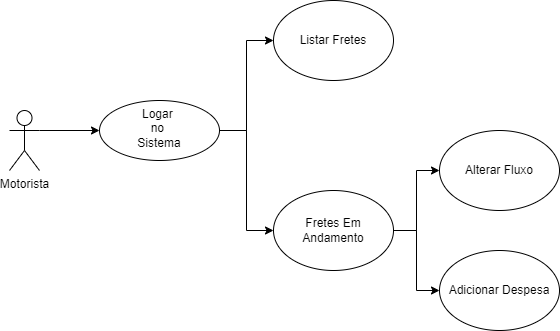

The diagram above was exported from draw.io. Its source (the exported page's mxGraphModel, read from the mxfile embedded in the PNG):
<mxGraphModel dx="698" dy="404" grid="1" gridSize="10" guides="1" tooltips="1" connect="1" arrows="1" fold="1" page="1" pageScale="1" pageWidth="827" pageHeight="1169" math="0" shadow="0">
  <root>
    <mxCell id="0" />
    <mxCell id="1" parent="0" />
    <mxCell id="__j2PkZc5oz21qCt6nm0-1" style="edgeStyle=orthogonalEdgeStyle;rounded=0;orthogonalLoop=1;jettySize=auto;html=1;exitX=1;exitY=0.3333333333333333;exitDx=0;exitDy=0;exitPerimeter=0;entryX=0;entryY=0.5;entryDx=0;entryDy=0;" parent="1" source="vtTGcrxnYsIPUcFAgcAN-1" target="vtTGcrxnYsIPUcFAgcAN-2" edge="1">
      <mxGeometry relative="1" as="geometry" />
    </mxCell>
    <mxCell id="vtTGcrxnYsIPUcFAgcAN-1" value="Motorista" style="shape=umlActor;verticalLabelPosition=bottom;verticalAlign=top;html=1;outlineConnect=0;" parent="1" vertex="1">
      <mxGeometry x="90" y="190" width="30" height="60" as="geometry" />
    </mxCell>
    <mxCell id="tdq7ymKqdsLHccYmPr1G-5" style="edgeStyle=orthogonalEdgeStyle;rounded=0;orthogonalLoop=1;jettySize=auto;html=1;exitX=1;exitY=0.5;exitDx=0;exitDy=0;entryX=0;entryY=0.5;entryDx=0;entryDy=0;" parent="1" source="vtTGcrxnYsIPUcFAgcAN-2" target="tdq7ymKqdsLHccYmPr1G-4" edge="1">
      <mxGeometry relative="1" as="geometry" />
    </mxCell>
    <mxCell id="tdq7ymKqdsLHccYmPr1G-7" style="edgeStyle=orthogonalEdgeStyle;rounded=0;orthogonalLoop=1;jettySize=auto;html=1;exitX=1;exitY=0.5;exitDx=0;exitDy=0;entryX=0;entryY=0.5;entryDx=0;entryDy=0;" parent="1" source="vtTGcrxnYsIPUcFAgcAN-2" target="tdq7ymKqdsLHccYmPr1G-6" edge="1">
      <mxGeometry relative="1" as="geometry" />
    </mxCell>
    <mxCell id="vtTGcrxnYsIPUcFAgcAN-2" value="Logar&amp;nbsp;&lt;br&gt;no&amp;nbsp;&lt;br&gt;Sistema" style="ellipse;whiteSpace=wrap;html=1;verticalAlign=top;align=center;" parent="1" vertex="1">
      <mxGeometry x="180" y="180" width="120" height="60" as="geometry" />
    </mxCell>
    <mxCell id="qC-a2ij89ZzP-5pe1J7j-7" style="edgeStyle=orthogonalEdgeStyle;rounded=0;orthogonalLoop=1;jettySize=auto;html=1;exitX=1;exitY=0.5;exitDx=0;exitDy=0;entryX=0;entryY=0.5;entryDx=0;entryDy=0;" edge="1" parent="1" source="tdq7ymKqdsLHccYmPr1G-4" target="qC-a2ij89ZzP-5pe1J7j-6">
      <mxGeometry relative="1" as="geometry" />
    </mxCell>
    <mxCell id="qC-a2ij89ZzP-5pe1J7j-8" style="edgeStyle=orthogonalEdgeStyle;rounded=0;orthogonalLoop=1;jettySize=auto;html=1;exitX=1;exitY=0.5;exitDx=0;exitDy=0;entryX=0;entryY=0.5;entryDx=0;entryDy=0;" edge="1" parent="1" source="tdq7ymKqdsLHccYmPr1G-4" target="qC-a2ij89ZzP-5pe1J7j-5">
      <mxGeometry relative="1" as="geometry" />
    </mxCell>
    <mxCell id="tdq7ymKqdsLHccYmPr1G-4" value="Fretes Em Andamento" style="ellipse;whiteSpace=wrap;html=1;" parent="1" vertex="1">
      <mxGeometry x="354" y="270" width="120" height="80" as="geometry" />
    </mxCell>
    <mxCell id="tdq7ymKqdsLHccYmPr1G-6" value="Listar Fretes" style="ellipse;whiteSpace=wrap;html=1;" parent="1" vertex="1">
      <mxGeometry x="354" y="80" width="120" height="80" as="geometry" />
    </mxCell>
    <mxCell id="qC-a2ij89ZzP-5pe1J7j-5" value="Adicionar Despesa" style="ellipse;whiteSpace=wrap;html=1;" vertex="1" parent="1">
      <mxGeometry x="520" y="330" width="120" height="80" as="geometry" />
    </mxCell>
    <mxCell id="qC-a2ij89ZzP-5pe1J7j-6" value="Alterar Fluxo" style="ellipse;whiteSpace=wrap;html=1;" vertex="1" parent="1">
      <mxGeometry x="520" y="210" width="120" height="80" as="geometry" />
    </mxCell>
  </root>
</mxGraphModel>